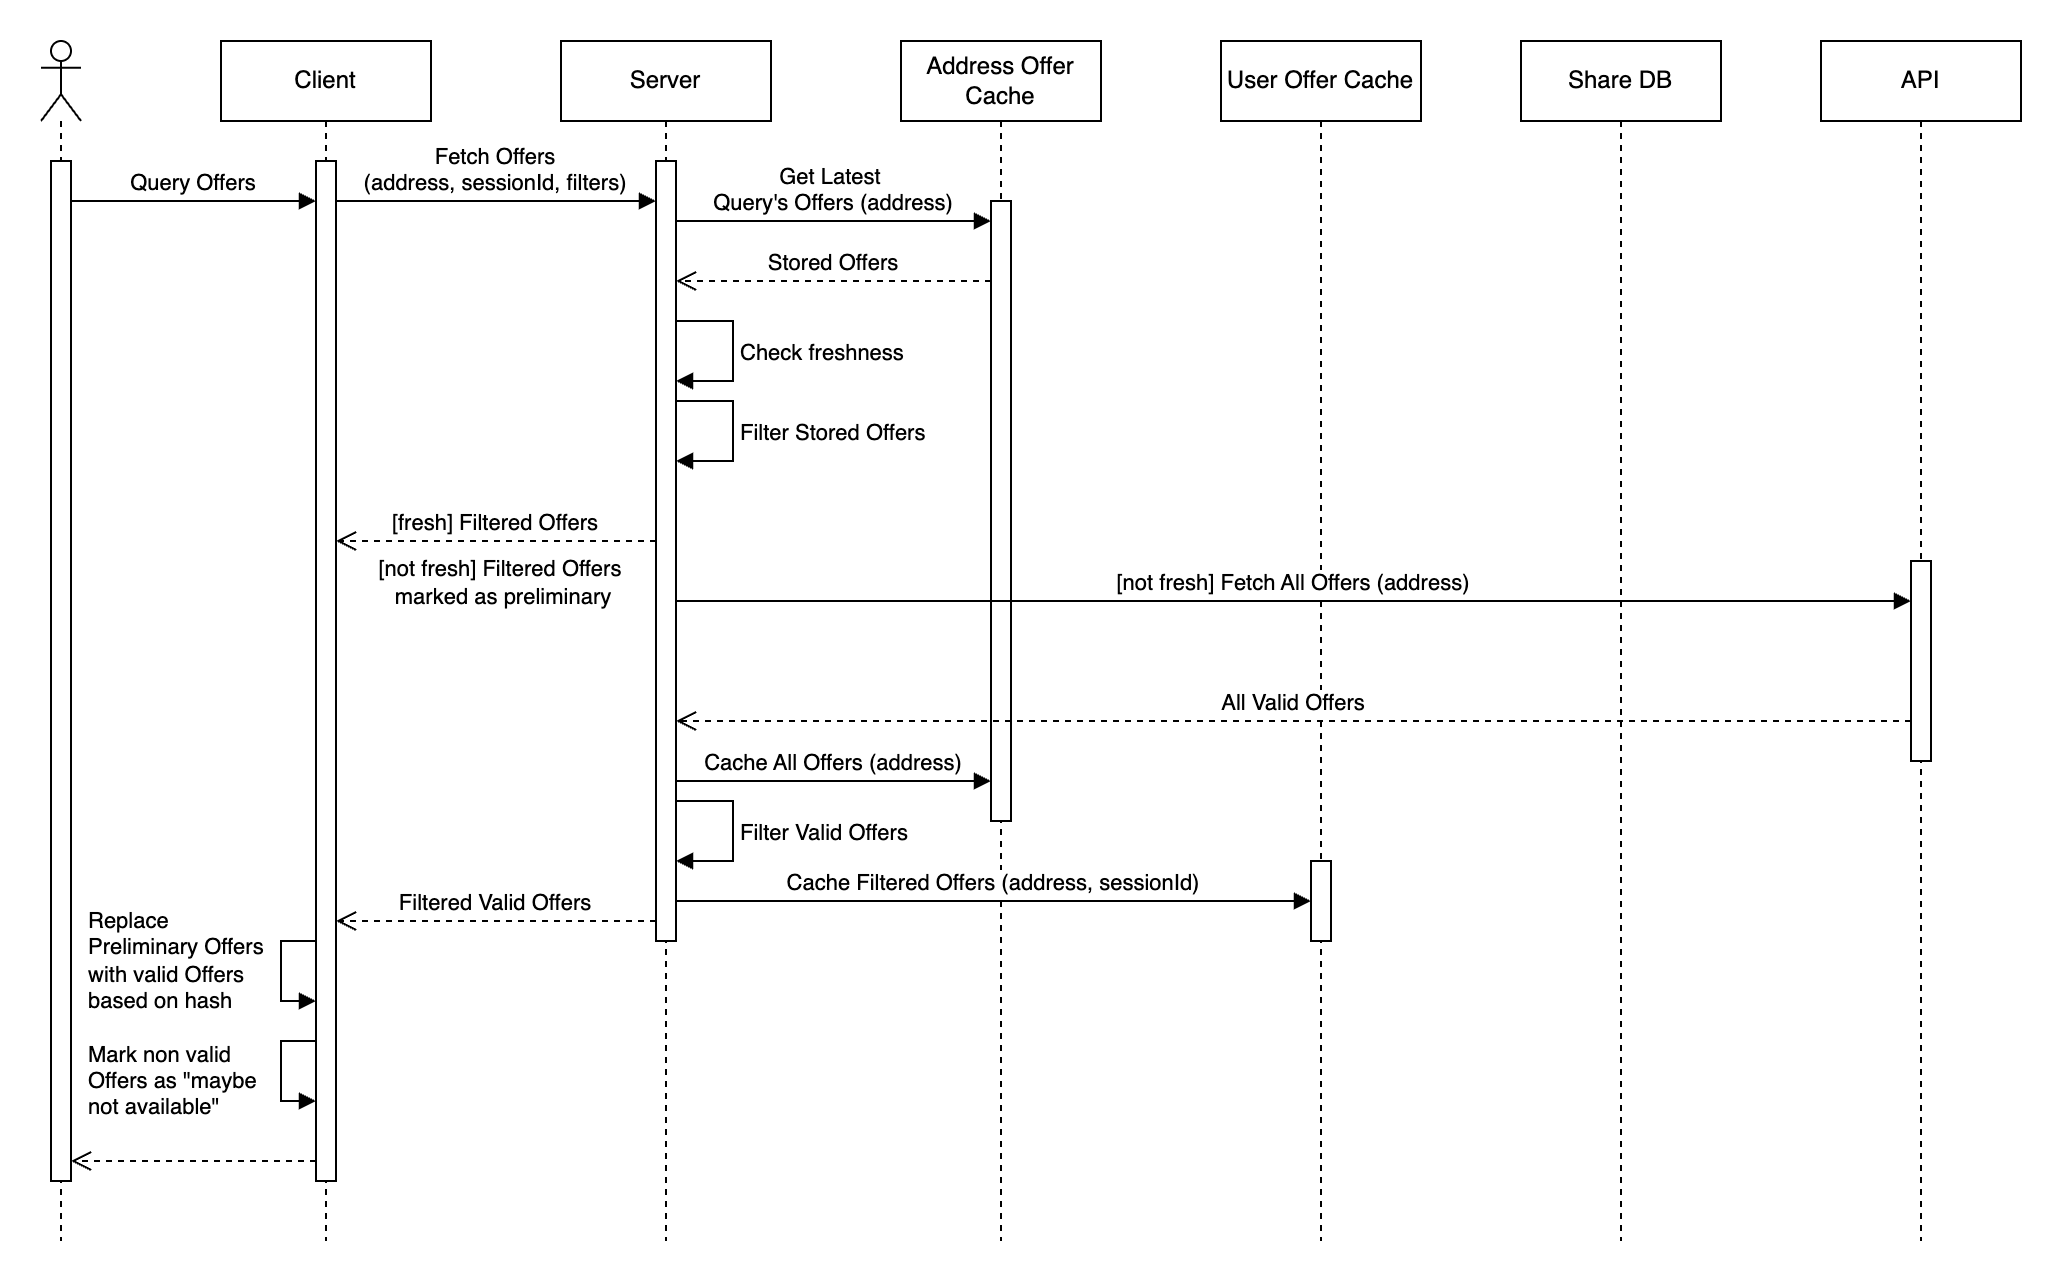

The diagram above was exported from draw.io. Its source (the exported page's mxGraphModel, read from the mxfile embedded in the PNG):
<mxGraphModel dx="1351" dy="879" grid="1" gridSize="10" guides="1" tooltips="1" connect="1" arrows="1" fold="1" page="1" pageScale="1" pageWidth="850" pageHeight="1100" math="0" shadow="0">
  <root>
    <mxCell id="0" />
    <mxCell id="1" parent="0" />
    <mxCell id="n0Av0DeUp5v1sE_1mNhx-1" value="API" style="shape=umlLifeline;perimeter=lifelinePerimeter;whiteSpace=wrap;html=1;container=1;dropTarget=0;collapsible=0;recursiveResize=0;outlineConnect=0;portConstraint=eastwest;newEdgeStyle={&quot;curved&quot;:0,&quot;rounded&quot;:0};" vertex="1" parent="1">
      <mxGeometry x="970" y="120" width="100" height="600" as="geometry" />
    </mxCell>
    <mxCell id="n0Av0DeUp5v1sE_1mNhx-2" value="" style="html=1;points=[[0,0,0,0,5],[0,1,0,0,-5],[1,0,0,0,5],[1,1,0,0,-5]];perimeter=orthogonalPerimeter;outlineConnect=0;targetShapes=umlLifeline;portConstraint=eastwest;newEdgeStyle={&quot;curved&quot;:0,&quot;rounded&quot;:0};" vertex="1" parent="n0Av0DeUp5v1sE_1mNhx-1">
      <mxGeometry x="45" y="260" width="10" height="100" as="geometry" />
    </mxCell>
    <mxCell id="n0Av0DeUp5v1sE_1mNhx-3" value="Share DB" style="shape=umlLifeline;perimeter=lifelinePerimeter;whiteSpace=wrap;html=1;container=1;dropTarget=0;collapsible=0;recursiveResize=0;outlineConnect=0;portConstraint=eastwest;newEdgeStyle={&quot;curved&quot;:0,&quot;rounded&quot;:0};" vertex="1" parent="1">
      <mxGeometry x="820" y="120" width="100" height="600" as="geometry" />
    </mxCell>
    <mxCell id="n0Av0DeUp5v1sE_1mNhx-4" value="User Offer Cache" style="shape=umlLifeline;perimeter=lifelinePerimeter;whiteSpace=wrap;html=1;container=1;dropTarget=0;collapsible=0;recursiveResize=0;outlineConnect=0;portConstraint=eastwest;newEdgeStyle={&quot;curved&quot;:0,&quot;rounded&quot;:0};" vertex="1" parent="1">
      <mxGeometry x="670" y="120" width="100" height="600" as="geometry" />
    </mxCell>
    <mxCell id="n0Av0DeUp5v1sE_1mNhx-5" value="" style="html=1;points=[[0,0,0,0,5],[0,1,0,0,-5],[1,0,0,0,5],[1,1,0,0,-5]];perimeter=orthogonalPerimeter;outlineConnect=0;targetShapes=umlLifeline;portConstraint=eastwest;newEdgeStyle={&quot;curved&quot;:0,&quot;rounded&quot;:0};" vertex="1" parent="n0Av0DeUp5v1sE_1mNhx-4">
      <mxGeometry x="45" y="410" width="10" height="40" as="geometry" />
    </mxCell>
    <mxCell id="n0Av0DeUp5v1sE_1mNhx-6" value="Client" style="shape=umlLifeline;perimeter=lifelinePerimeter;whiteSpace=wrap;html=1;container=1;dropTarget=0;collapsible=0;recursiveResize=0;outlineConnect=0;portConstraint=eastwest;newEdgeStyle={&quot;curved&quot;:0,&quot;rounded&quot;:0};" vertex="1" parent="1">
      <mxGeometry x="170" y="120" width="105" height="600" as="geometry" />
    </mxCell>
    <mxCell id="n0Av0DeUp5v1sE_1mNhx-7" value="" style="html=1;points=[[0,0,0,0,5],[0,1,0,0,-5],[1,0,0,0,5],[1,1,0,0,-5]];perimeter=orthogonalPerimeter;outlineConnect=0;targetShapes=umlLifeline;portConstraint=eastwest;newEdgeStyle={&quot;curved&quot;:0,&quot;rounded&quot;:0};" vertex="1" parent="n0Av0DeUp5v1sE_1mNhx-6">
      <mxGeometry x="47.5" y="60" width="10" height="510" as="geometry" />
    </mxCell>
    <mxCell id="n0Av0DeUp5v1sE_1mNhx-8" value="Replace&amp;nbsp;&lt;div&gt;Preliminary Offers&lt;div&gt;with valid Offers&amp;nbsp;&lt;/div&gt;&lt;div&gt;based on hash&lt;/div&gt;&lt;/div&gt;" style="html=1;align=left;spacingLeft=2;endArrow=block;rounded=0;edgeStyle=orthogonalEdgeStyle;curved=0;rounded=0;" edge="1" parent="n0Av0DeUp5v1sE_1mNhx-6" source="n0Av0DeUp5v1sE_1mNhx-7" target="n0Av0DeUp5v1sE_1mNhx-7">
      <mxGeometry x="-0.154" y="-100" relative="1" as="geometry">
        <mxPoint x="47.5" y="450" as="sourcePoint" />
        <Array as="points">
          <mxPoint x="30" y="450" />
          <mxPoint x="30" y="480" />
        </Array>
        <mxPoint x="47.5" y="480" as="targetPoint" />
        <mxPoint as="offset" />
      </mxGeometry>
    </mxCell>
    <mxCell id="n0Av0DeUp5v1sE_1mNhx-9" value="Mark non&amp;nbsp;&lt;span style=&quot;background-color: light-dark(#ffffff, var(--ge-dark-color, #121212)); color: light-dark(rgb(0, 0, 0), rgb(255, 255, 255));&quot;&gt;valid&amp;nbsp;&lt;/span&gt;&lt;div&gt;&lt;span style=&quot;background-color: light-dark(#ffffff, var(--ge-dark-color, #121212)); color: light-dark(rgb(0, 0, 0), rgb(255, 255, 255));&quot;&gt;Offers&amp;nbsp;&lt;/span&gt;&lt;span style=&quot;background-color: light-dark(#ffffff, var(--ge-dark-color, #121212)); color: light-dark(rgb(0, 0, 0), rgb(255, 255, 255));&quot;&gt;as &quot;maybe&amp;nbsp;&lt;/span&gt;&lt;div&gt;not available&quot;&lt;/div&gt;&lt;/div&gt;" style="html=1;align=left;spacingLeft=2;endArrow=block;rounded=0;edgeStyle=orthogonalEdgeStyle;curved=0;rounded=0;" edge="1" parent="n0Av0DeUp5v1sE_1mNhx-6" source="n0Av0DeUp5v1sE_1mNhx-7" target="n0Av0DeUp5v1sE_1mNhx-7">
      <mxGeometry x="0.154" y="-100" relative="1" as="geometry">
        <mxPoint x="47.5" y="500" as="sourcePoint" />
        <Array as="points">
          <mxPoint x="30" y="500" />
          <mxPoint x="30" y="530" />
        </Array>
        <mxPoint x="47.5" y="530" as="targetPoint" />
        <mxPoint as="offset" />
      </mxGeometry>
    </mxCell>
    <mxCell id="n0Av0DeUp5v1sE_1mNhx-11" value="Server" style="shape=umlLifeline;perimeter=lifelinePerimeter;whiteSpace=wrap;html=1;container=1;dropTarget=0;collapsible=0;recursiveResize=0;outlineConnect=0;portConstraint=eastwest;newEdgeStyle={&quot;curved&quot;:0,&quot;rounded&quot;:0};" vertex="1" parent="1">
      <mxGeometry x="340" y="120" width="105" height="600" as="geometry" />
    </mxCell>
    <mxCell id="n0Av0DeUp5v1sE_1mNhx-12" value="" style="html=1;points=[[0,0,0,0,5],[0,1,0,0,-5],[1,0,0,0,5],[1,1,0,0,-5]];perimeter=orthogonalPerimeter;outlineConnect=0;targetShapes=umlLifeline;portConstraint=eastwest;newEdgeStyle={&quot;curved&quot;:0,&quot;rounded&quot;:0};" vertex="1" parent="n0Av0DeUp5v1sE_1mNhx-11">
      <mxGeometry x="47.5" y="60" width="10" height="390" as="geometry" />
    </mxCell>
    <mxCell id="n0Av0DeUp5v1sE_1mNhx-13" value="Check freshness" style="html=1;align=left;spacingLeft=2;endArrow=block;rounded=0;edgeStyle=orthogonalEdgeStyle;curved=0;rounded=0;" edge="1" parent="n0Av0DeUp5v1sE_1mNhx-11" source="n0Av0DeUp5v1sE_1mNhx-12" target="n0Av0DeUp5v1sE_1mNhx-12">
      <mxGeometry x="0.0118" relative="1" as="geometry">
        <mxPoint x="58" y="140" as="sourcePoint" />
        <Array as="points">
          <mxPoint x="86" y="140" />
          <mxPoint x="86" y="170" />
        </Array>
        <mxPoint x="58" y="170" as="targetPoint" />
        <mxPoint as="offset" />
      </mxGeometry>
    </mxCell>
    <mxCell id="n0Av0DeUp5v1sE_1mNhx-30" value="Filter Stored Offers" style="html=1;align=left;spacingLeft=2;endArrow=block;rounded=0;edgeStyle=orthogonalEdgeStyle;curved=0;rounded=0;" edge="1" parent="n0Av0DeUp5v1sE_1mNhx-11" source="n0Av0DeUp5v1sE_1mNhx-12" target="n0Av0DeUp5v1sE_1mNhx-12">
      <mxGeometry x="0.0118" relative="1" as="geometry">
        <mxPoint x="58" y="180" as="sourcePoint" />
        <Array as="points">
          <mxPoint x="86" y="180" />
          <mxPoint x="86" y="210" />
        </Array>
        <mxPoint x="58" y="210" as="targetPoint" />
        <mxPoint as="offset" />
      </mxGeometry>
    </mxCell>
    <mxCell id="n0Av0DeUp5v1sE_1mNhx-31" value="Filter Valid Offers" style="html=1;align=left;spacingLeft=2;endArrow=block;rounded=0;edgeStyle=orthogonalEdgeStyle;curved=0;rounded=0;" edge="1" parent="n0Av0DeUp5v1sE_1mNhx-11" source="n0Av0DeUp5v1sE_1mNhx-12" target="n0Av0DeUp5v1sE_1mNhx-12">
      <mxGeometry x="0.0118" relative="1" as="geometry">
        <mxPoint x="58" y="380" as="sourcePoint" />
        <Array as="points">
          <mxPoint x="86" y="380" />
          <mxPoint x="86" y="410" />
        </Array>
        <mxPoint x="58" y="410" as="targetPoint" />
        <mxPoint as="offset" />
      </mxGeometry>
    </mxCell>
    <mxCell id="n0Av0DeUp5v1sE_1mNhx-14" value="Address Offer Cache" style="shape=umlLifeline;perimeter=lifelinePerimeter;whiteSpace=wrap;html=1;container=1;dropTarget=0;collapsible=0;recursiveResize=0;outlineConnect=0;portConstraint=eastwest;newEdgeStyle={&quot;curved&quot;:0,&quot;rounded&quot;:0};" vertex="1" parent="1">
      <mxGeometry x="510" y="120" width="100" height="600" as="geometry" />
    </mxCell>
    <mxCell id="n0Av0DeUp5v1sE_1mNhx-15" value="" style="html=1;points=[[0,0,0,0,5],[0,1,0,0,-5],[1,0,0,0,5],[1,1,0,0,-5]];perimeter=orthogonalPerimeter;outlineConnect=0;targetShapes=umlLifeline;portConstraint=eastwest;newEdgeStyle={&quot;curved&quot;:0,&quot;rounded&quot;:0};" vertex="1" parent="n0Av0DeUp5v1sE_1mNhx-14">
      <mxGeometry x="45" y="80" width="10" height="310" as="geometry" />
    </mxCell>
    <mxCell id="n0Av0DeUp5v1sE_1mNhx-16" value="" style="shape=umlLifeline;perimeter=lifelinePerimeter;whiteSpace=wrap;html=1;container=1;dropTarget=0;collapsible=0;recursiveResize=0;outlineConnect=0;portConstraint=eastwest;newEdgeStyle={&quot;curved&quot;:0,&quot;rounded&quot;:0};participant=umlActor;" vertex="1" parent="1">
      <mxGeometry x="80" y="120" width="20" height="600" as="geometry" />
    </mxCell>
    <mxCell id="n0Av0DeUp5v1sE_1mNhx-17" value="" style="html=1;points=[[0,0,0,0,5],[0,1,0,0,-5],[1,0,0,0,5],[1,1,0,0,-5]];perimeter=orthogonalPerimeter;outlineConnect=0;targetShapes=umlLifeline;portConstraint=eastwest;newEdgeStyle={&quot;curved&quot;:0,&quot;rounded&quot;:0};" vertex="1" parent="n0Av0DeUp5v1sE_1mNhx-16">
      <mxGeometry x="5" y="60" width="10" height="510" as="geometry" />
    </mxCell>
    <mxCell id="n0Av0DeUp5v1sE_1mNhx-18" value="Query Offers" style="html=1;verticalAlign=bottom;endArrow=block;curved=0;rounded=0;" edge="1" parent="1" source="n0Av0DeUp5v1sE_1mNhx-17" target="n0Av0DeUp5v1sE_1mNhx-7">
      <mxGeometry width="80" relative="1" as="geometry">
        <mxPoint x="95" y="160" as="sourcePoint" />
        <mxPoint x="215" y="160" as="targetPoint" />
        <Array as="points">
          <mxPoint x="160" y="200" />
        </Array>
      </mxGeometry>
    </mxCell>
    <mxCell id="n0Av0DeUp5v1sE_1mNhx-19" value="Fetch Offers&lt;div&gt;(&lt;span style=&quot;background-color: light-dark(#ffffff, var(--ge-dark-color, #121212)); color: light-dark(rgb(0, 0, 0), rgb(255, 255, 255));&quot;&gt;address, sessionId, filters)&lt;/span&gt;&lt;/div&gt;" style="html=1;verticalAlign=bottom;endArrow=block;curved=0;rounded=0;" edge="1" parent="1" source="n0Av0DeUp5v1sE_1mNhx-7" target="n0Av0DeUp5v1sE_1mNhx-12">
      <mxGeometry x="-0.0047" width="80" relative="1" as="geometry">
        <mxPoint x="270" y="150" as="sourcePoint" />
        <mxPoint x="350" y="150" as="targetPoint" />
        <Array as="points">
          <mxPoint x="300" y="200" />
        </Array>
        <mxPoint as="offset" />
      </mxGeometry>
    </mxCell>
    <mxCell id="n0Av0DeUp5v1sE_1mNhx-20" value="Get Latest&amp;nbsp;&lt;div&gt;Query's Offers (address)&lt;/div&gt;" style="html=1;verticalAlign=bottom;endArrow=block;curved=0;rounded=0;" edge="1" parent="1" source="n0Av0DeUp5v1sE_1mNhx-12" target="n0Av0DeUp5v1sE_1mNhx-15">
      <mxGeometry x="-0.0023" width="80" relative="1" as="geometry">
        <mxPoint x="397.5" y="560" as="sourcePoint" />
        <mxPoint x="555" y="560" as="targetPoint" />
        <Array as="points">
          <mxPoint x="460" y="210" />
        </Array>
        <mxPoint as="offset" />
      </mxGeometry>
    </mxCell>
    <mxCell id="n0Av0DeUp5v1sE_1mNhx-21" value="Stored Offers" style="html=1;verticalAlign=bottom;endArrow=open;dashed=1;endSize=8;curved=0;rounded=0;" edge="1" parent="1" source="n0Av0DeUp5v1sE_1mNhx-15" target="n0Av0DeUp5v1sE_1mNhx-12">
      <mxGeometry relative="1" as="geometry">
        <mxPoint x="555" y="590" as="sourcePoint" />
        <mxPoint x="397.5" y="590" as="targetPoint" />
        <Array as="points">
          <mxPoint x="490" y="240" />
        </Array>
      </mxGeometry>
    </mxCell>
    <mxCell id="n0Av0DeUp5v1sE_1mNhx-22" value="[fresh] Filtered Offers" style="html=1;verticalAlign=bottom;endArrow=open;dashed=1;endSize=8;curved=0;rounded=0;" edge="1" parent="1" source="n0Av0DeUp5v1sE_1mNhx-12" target="n0Av0DeUp5v1sE_1mNhx-7">
      <mxGeometry relative="1" as="geometry">
        <mxPoint x="387.5" y="610" as="sourcePoint" />
        <mxPoint x="227.5" y="610" as="targetPoint" />
        <Array as="points">
          <mxPoint x="320" y="370" />
        </Array>
        <mxPoint as="offset" />
      </mxGeometry>
    </mxCell>
    <mxCell id="n0Av0DeUp5v1sE_1mNhx-23" value="[not fresh] Filtered Offers&amp;nbsp;&lt;div&gt;marked&amp;nbsp;&lt;span style=&quot;background-color: light-dark(#ffffff, var(--ge-dark-color, #121212)); color: light-dark(rgb(0, 0, 0), rgb(255, 255, 255));&quot;&gt;as preliminary&lt;/span&gt;&lt;/div&gt;" style="edgeLabel;html=1;align=center;verticalAlign=middle;resizable=0;points=[];" vertex="1" connectable="0" parent="n0Av0DeUp5v1sE_1mNhx-22">
      <mxGeometry x="-0.3437" relative="1" as="geometry">
        <mxPoint x="-24" y="20" as="offset" />
      </mxGeometry>
    </mxCell>
    <mxCell id="n0Av0DeUp5v1sE_1mNhx-24" value="[not fresh] Fetch All Offers (address)" style="html=1;verticalAlign=bottom;endArrow=block;curved=0;rounded=0;" edge="1" parent="1" source="n0Av0DeUp5v1sE_1mNhx-12" target="n0Av0DeUp5v1sE_1mNhx-2">
      <mxGeometry x="0.0006" width="80" relative="1" as="geometry">
        <mxPoint x="397.5" y="630" as="sourcePoint" />
        <mxPoint x="1015" y="630" as="targetPoint" />
        <Array as="points">
          <mxPoint x="570" y="400" />
        </Array>
        <mxPoint as="offset" />
      </mxGeometry>
    </mxCell>
    <mxCell id="n0Av0DeUp5v1sE_1mNhx-25" value="All Valid Offers" style="html=1;verticalAlign=bottom;endArrow=open;dashed=1;endSize=8;curved=0;rounded=0;" edge="1" parent="1" source="n0Av0DeUp5v1sE_1mNhx-2" target="n0Av0DeUp5v1sE_1mNhx-12">
      <mxGeometry x="0.0008" relative="1" as="geometry">
        <mxPoint x="1015" y="670" as="sourcePoint" />
        <mxPoint x="397.5" y="670" as="targetPoint" />
        <Array as="points">
          <mxPoint x="570" y="460" />
        </Array>
        <mxPoint as="offset" />
      </mxGeometry>
    </mxCell>
    <mxCell id="n0Av0DeUp5v1sE_1mNhx-26" value="Filtered Valid Offers" style="html=1;verticalAlign=bottom;endArrow=open;dashed=1;endSize=8;curved=0;rounded=0;" edge="1" parent="1" source="n0Av0DeUp5v1sE_1mNhx-12" target="n0Av0DeUp5v1sE_1mNhx-7">
      <mxGeometry relative="1" as="geometry">
        <mxPoint x="387.5" y="740" as="sourcePoint" />
        <mxPoint x="227.5" y="740" as="targetPoint" />
        <Array as="points">
          <mxPoint x="310" y="560" />
        </Array>
      </mxGeometry>
    </mxCell>
    <mxCell id="n0Av0DeUp5v1sE_1mNhx-27" value="Cache All Offers (address)" style="html=1;verticalAlign=bottom;endArrow=block;curved=0;rounded=0;" edge="1" parent="1" source="n0Av0DeUp5v1sE_1mNhx-12" target="n0Av0DeUp5v1sE_1mNhx-15">
      <mxGeometry x="0.0032" width="80" relative="1" as="geometry">
        <mxPoint x="397.5" y="750" as="sourcePoint" />
        <mxPoint x="555" y="750" as="targetPoint" />
        <Array as="points">
          <mxPoint x="480" y="490" />
        </Array>
        <mxPoint as="offset" />
      </mxGeometry>
    </mxCell>
    <mxCell id="n0Av0DeUp5v1sE_1mNhx-28" value="" style="html=1;verticalAlign=bottom;endArrow=open;dashed=1;endSize=8;curved=0;rounded=0;" edge="1" parent="1" source="n0Av0DeUp5v1sE_1mNhx-7" target="n0Av0DeUp5v1sE_1mNhx-17">
      <mxGeometry x="-0.0062" relative="1" as="geometry">
        <mxPoint x="200" y="490" as="sourcePoint" />
        <mxPoint x="120" y="490" as="targetPoint" />
        <Array as="points">
          <mxPoint x="160" y="680" />
        </Array>
        <mxPoint as="offset" />
      </mxGeometry>
    </mxCell>
    <mxCell id="n0Av0DeUp5v1sE_1mNhx-29" value="Cache Filtered Offers (address, sessionId)" style="html=1;verticalAlign=bottom;endArrow=block;curved=0;rounded=0;" edge="1" parent="1" source="n0Av0DeUp5v1sE_1mNhx-12" target="n0Av0DeUp5v1sE_1mNhx-5">
      <mxGeometry width="80" relative="1" as="geometry">
        <mxPoint x="400" y="500" as="sourcePoint" />
        <mxPoint x="557" y="500" as="targetPoint" />
        <Array as="points">
          <mxPoint x="490" y="550" />
        </Array>
      </mxGeometry>
    </mxCell>
  </root>
</mxGraphModel>